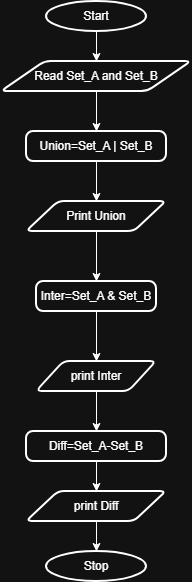

The diagram above was exported from draw.io. Its source (the exported page's mxGraphModel, read from the mxfile embedded in the PNG):
<mxGraphModel dx="1042" dy="534" grid="1" gridSize="10" guides="1" tooltips="1" connect="1" arrows="1" fold="1" page="1" pageScale="1" pageWidth="850" pageHeight="1100" math="0" shadow="0">
  <root>
    <mxCell id="0" />
    <mxCell id="1" parent="0" />
    <mxCell id="M2K_ocdW6j86c0Lodian-2" edge="1" parent="1" source="M2K_ocdW6j86c0Lodian-1" style="edgeStyle=orthogonalEdgeStyle;rounded=0;orthogonalLoop=1;jettySize=auto;html=1;">
      <mxGeometry relative="1" as="geometry">
        <mxPoint x="400" y="100" as="targetPoint" />
      </mxGeometry>
    </mxCell>
    <mxCell id="M2K_ocdW6j86c0Lodian-1" parent="1" style="strokeWidth=2;html=1;shape=mxgraph.flowchart.start_1;whiteSpace=wrap;" value="Start" vertex="1">
      <mxGeometry height="30" width="100" x="350" y="40" as="geometry" />
    </mxCell>
    <mxCell id="AJFjvoLDk6pKARaurc3c-1" edge="1" parent="1" source="M2K_ocdW6j86c0Lodian-63" style="edgeStyle=orthogonalEdgeStyle;rounded=0;orthogonalLoop=1;jettySize=auto;html=1;">
      <mxGeometry relative="1" as="geometry">
        <mxPoint x="400" y="170" as="targetPoint" />
      </mxGeometry>
    </mxCell>
    <mxCell id="M2K_ocdW6j86c0Lodian-63" parent="1" style="shape=parallelogram;html=1;strokeWidth=2;perimeter=parallelogramPerimeter;whiteSpace=wrap;rounded=1;arcSize=12;size=0.23;" value="Read Set_A and Set_B" vertex="1">
      <mxGeometry height="30" width="190" x="305" y="100" as="geometry" />
    </mxCell>
    <mxCell id="AJFjvoLDk6pKARaurc3c-4" edge="1" parent="1" source="AJFjvoLDk6pKARaurc3c-2" style="edgeStyle=orthogonalEdgeStyle;rounded=0;orthogonalLoop=1;jettySize=auto;html=1;">
      <mxGeometry relative="1" as="geometry">
        <mxPoint x="400" y="240" as="targetPoint" />
      </mxGeometry>
    </mxCell>
    <mxCell id="AJFjvoLDk6pKARaurc3c-2" parent="1" style="rounded=1;whiteSpace=wrap;html=1;absoluteArcSize=1;arcSize=14;strokeWidth=2;" value="Union=Set_A | Set_B" vertex="1">
      <mxGeometry height="30" width="140" x="330" y="170" as="geometry" />
    </mxCell>
    <mxCell id="AJFjvoLDk6pKARaurc3c-6" edge="1" parent="1" source="AJFjvoLDk6pKARaurc3c-5" style="edgeStyle=orthogonalEdgeStyle;rounded=0;orthogonalLoop=1;jettySize=auto;html=1;">
      <mxGeometry relative="1" as="geometry">
        <mxPoint x="400" y="320" as="targetPoint" />
      </mxGeometry>
    </mxCell>
    <mxCell id="AJFjvoLDk6pKARaurc3c-5" parent="1" style="shape=parallelogram;html=1;strokeWidth=2;perimeter=parallelogramPerimeter;whiteSpace=wrap;rounded=1;arcSize=12;size=0.23;" value="Print Union" vertex="1">
      <mxGeometry height="30" width="140" x="330" y="240" as="geometry" />
    </mxCell>
    <mxCell id="AJFjvoLDk6pKARaurc3c-8" edge="1" parent="1" source="AJFjvoLDk6pKARaurc3c-7" style="edgeStyle=orthogonalEdgeStyle;rounded=0;orthogonalLoop=1;jettySize=auto;html=1;">
      <mxGeometry relative="1" as="geometry">
        <mxPoint x="400" y="400" as="targetPoint" />
      </mxGeometry>
    </mxCell>
    <mxCell id="AJFjvoLDk6pKARaurc3c-7" parent="1" style="rounded=1;whiteSpace=wrap;html=1;absoluteArcSize=1;arcSize=14;strokeWidth=2;" value="Inter=Set_A &amp;amp; Set_B" vertex="1">
      <mxGeometry height="30" width="120" x="340" y="320" as="geometry" />
    </mxCell>
    <mxCell id="AJFjvoLDk6pKARaurc3c-10" edge="1" parent="1" source="AJFjvoLDk6pKARaurc3c-9" style="edgeStyle=orthogonalEdgeStyle;rounded=0;orthogonalLoop=1;jettySize=auto;html=1;" target="AJFjvoLDk6pKARaurc3c-11">
      <mxGeometry relative="1" as="geometry">
        <mxPoint x="400" y="460" as="targetPoint" />
      </mxGeometry>
    </mxCell>
    <mxCell id="AJFjvoLDk6pKARaurc3c-9" parent="1" style="shape=parallelogram;html=1;strokeWidth=2;perimeter=parallelogramPerimeter;whiteSpace=wrap;rounded=1;arcSize=12;size=0.23;" value="print Inter" vertex="1">
      <mxGeometry height="30" width="120" x="340" y="400" as="geometry" />
    </mxCell>
    <mxCell id="AJFjvoLDk6pKARaurc3c-12" edge="1" parent="1" source="AJFjvoLDk6pKARaurc3c-11" style="edgeStyle=orthogonalEdgeStyle;rounded=0;orthogonalLoop=1;jettySize=auto;html=1;" target="AJFjvoLDk6pKARaurc3c-13">
      <mxGeometry relative="1" as="geometry">
        <mxPoint x="400" y="540" as="targetPoint" />
      </mxGeometry>
    </mxCell>
    <mxCell id="AJFjvoLDk6pKARaurc3c-11" parent="1" style="rounded=1;whiteSpace=wrap;html=1;absoluteArcSize=1;arcSize=14;strokeWidth=2;" value="Diff=Set_A-Set_B" vertex="1">
      <mxGeometry height="30" width="140" x="330" y="470" as="geometry" />
    </mxCell>
    <mxCell id="AJFjvoLDk6pKARaurc3c-14" edge="1" parent="1" source="AJFjvoLDk6pKARaurc3c-13" style="edgeStyle=orthogonalEdgeStyle;rounded=0;orthogonalLoop=1;jettySize=auto;html=1;" target="AJFjvoLDk6pKARaurc3c-15">
      <mxGeometry relative="1" as="geometry">
        <mxPoint x="400" y="600" as="targetPoint" />
      </mxGeometry>
    </mxCell>
    <mxCell id="AJFjvoLDk6pKARaurc3c-13" parent="1" style="shape=parallelogram;html=1;strokeWidth=2;perimeter=parallelogramPerimeter;whiteSpace=wrap;rounded=1;arcSize=12;size=0.23;" value="print Diff" vertex="1">
      <mxGeometry height="30" width="140" x="330" y="530" as="geometry" />
    </mxCell>
    <mxCell id="AJFjvoLDk6pKARaurc3c-15" parent="1" style="strokeWidth=2;html=1;shape=mxgraph.flowchart.start_1;whiteSpace=wrap;" value="Stop" vertex="1">
      <mxGeometry height="30" width="100" x="350" y="590" as="geometry" />
    </mxCell>
  </root>
</mxGraphModel>